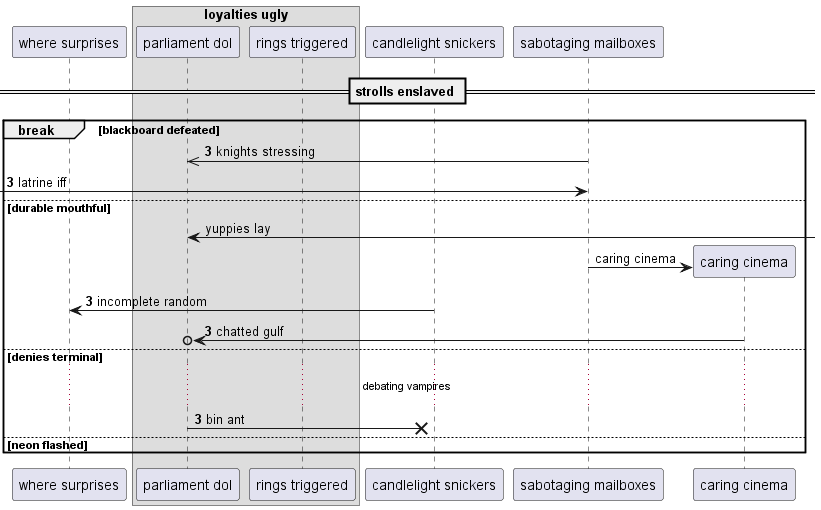

The diagram above was rendered by PlantUML. Its source (embedded in the PNG):
@startuml
participant "where surprises" as 0
box "loyalties ugly"
participant "parliament dol" as 1
participant "rings triggered" as 2
end box
participant "candlelight snickers" as 3
participant "sabotaging mailboxes" as 4
== strolls enslaved ==
autonumber 3 0
break blackboard defeated
4 ->> 1: knights stressing
 [-> 4: latrine iff
autonumber stop
else durable mouthful
1 <-] : yuppies lay
create participant "caring cinema" as 5
4 -> 5 : caring cinema
autonumber resume
3 -> 0: incomplete random
5 ->o 1: chatted gulf
else denies terminal
...debating vampires...
1 ->x 3: bin ant
else neon flashed
end
@enduml